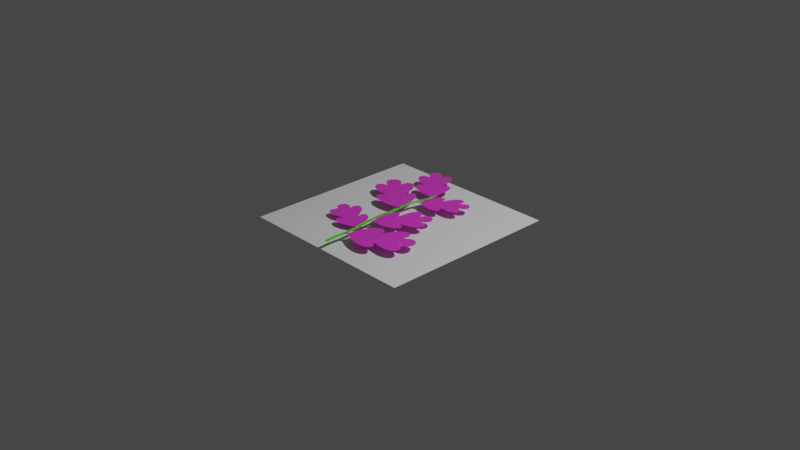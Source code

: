 # Source: OakBranch.blend  (saved by Blender 3.6.13; exported with 4.5.12 LTS)
import bpy
from mathutils import Matrix  # noqa: F401  (used for matrix-valued properties, if any)

bpy.ops.wm.read_factory_settings(use_empty=True)
scene = bpy.context.scene
scene.name = 'Scene'

# ---- collections
col_collection = bpy.data.collections.new('Collection'); scene.collection.children.link(col_collection)
col_treebranch = bpy.data.collections.new('TreeBranch'); scene.collection.children.link(col_treebranch)

# ---- materials (node trees are filled in below, after node groups)
mat_leaf = bpy.data.materials.new('Leaf')
mat_leaf.use_transparent_shadow = False
mat_branch = bpy.data.materials.new('Branch')
mat_branch.use_transparent_shadow = False

# ---- material node trees
mat_leaf.use_nodes = True; mat_leaf.node_tree.nodes.clear()
_N = mat_leaf.node_tree.nodes; _L = mat_leaf.node_tree.links
n0 = _N.new('ShaderNodeBsdfPrincipled'); n0.name = 'Principled BSDF'; n0.location = (10, 300)
n0.distribution = 'GGX'
n0.subsurface_method = 'RANDOM_WALK_SKIN'
n0.inputs[0].default_value = (0.8, 0.04484, 0.6386, 1.0)
n0.inputs[3].default_value = 1.45
n0.inputs[27].default_value = (0.0, 0.0, 0.0, 1.0)
n0.inputs[28].default_value = 1.0
n1 = _N.new('ShaderNodeOutputMaterial'); n1.name = 'Material Output'; n1.location = (300, 300)
_L.new(n0.outputs[0], n1.inputs[0])
n1.is_active_output = True
mat_branch.use_nodes = True; mat_branch.node_tree.nodes.clear()
_N = mat_branch.node_tree.nodes; _L = mat_branch.node_tree.links
n0 = _N.new('ShaderNodeBsdfPrincipled'); n0.name = 'Principled BSDF'; n0.location = (10, 300)
n0.distribution = 'GGX'
n0.subsurface_method = 'RANDOM_WALK_SKIN'
n0.inputs[0].default_value = (0.09374, 0.8, 0.0, 1.0)
n0.inputs[3].default_value = 1.45
n0.inputs[27].default_value = (0.0, 0.0, 0.0, 1.0)
n0.inputs[28].default_value = 1.0
n1 = _N.new('ShaderNodeOutputMaterial'); n1.name = 'Material Output'; n1.location = (300, 300)
_L.new(n0.outputs[0], n1.inputs[0])
n1.is_active_output = True

# ---- world
world_world = bpy.data.worlds.new('World'); scene.world = world_world
world_world.use_nodes = True; world_world.node_tree.nodes.clear()
_N = world_world.node_tree.nodes; _L = world_world.node_tree.links
n0 = _N.new('ShaderNodeOutputWorld'); n0.name = 'World Output'; n0.location = (300, 300)
n1 = _N.new('ShaderNodeBackground'); n1.name = 'Background'; n1.location = (10, 300)
n1.inputs[0].default_value = (0.05088, 0.05088, 0.05088, 1.0)
_L.new(n1.outputs[0], n0.inputs[0])
n0.is_active_output = True
world_world.color = (0.05088, 0.05088, 0.05088)
world_world.use_sun_shadow = False
world_world.sun_shadow_jitter_overblur = 0.0

# ---- cameras
cam_camera = bpy.data.cameras.new('Camera')
cam_camera.clip_end = 100.0
cam_camera.ortho_scale = 7.314

# ---- lights
light_light = bpy.data.lights.new('Light', 'POINT')
light_light.transmission_factor = 0.0
light_light.energy = 1000.0
light_light.shadow_soft_size = 0.1
light_light.shadow_maximum_resolution = 0.006
light_light.use_absolute_resolution = True

# ---- meshes
me_plane_007 = bpy.data.meshes.new('Plane.007')
me_plane_007.from_pydata([(-1.0, -1.0, 0.0), (1.0, -1.0, 0.0), (-1.0, 1.0, 0.0), (1.0, 1.0, 0.0)], [], [(0, 1, 3, 2)])
_uv = me_plane_007.uv_layers.new(name='UVMap')
_uv.uv.foreach_set('vector', [0.0, 0.0, 1.0, 0.0, 1.0, 1.0, 0.0, 1.0])
me_plane_007.update()
me_plane_002 = bpy.data.meshes.new('Plane.002')
me_plane_002.from_pydata([(-0.5406, 0.4223, 0.0), (-0.4225, -0.5161, 0.0), (-0.2773, 2.333, 0.0), (0.0, 0.6137, 0.0), (-0.2588, 0.6441, 0.0), (0.0, 2.415, 0.0), (-0.9361, 1.294, 0.0), (-0.886, 0.7125, 0.0), (-0.1305, 2.395, 0.0), (-0.5327, 0.7048, 0.0), (-0.5051, 1.916, 0.0), (0.0, 1.568, 0.0), (-0.1215, -0.72, 0.0), (0.0, 0.1823, 0.0), (0.0, 1.227, 0.0), (0.0, -0.7542, 0.0), (-0.4355, 1.227, 0.0), (-0.3872, 1.679, 0.0), (-0.7228, -0.1834, 0.0), (0.0, -0.3771, 0.0), (-0.2454, -0.3334, 0.0), (-0.6192, 0.6969, 0.0), (0.0, 0.4132, 0.0), (-0.4438, 0.4745, 0.0), (-0.704, 0.9458, 0.0), (0.0, 0.9205, 0.0), (-0.334, 0.9205, 0.0), (-0.8332, 1.945, 0.0), (0.0, 1.403, 0.0), (-0.4542, 1.611, 0.0), (0.0, 2.148, 0.0), (-0.3966, 2.13, 0.0), (-0.192, 2.144, 0.0), (-0.9393, 0.1601, 0.0), (-0.3684, -0.0331, 0.0), (0.0, -0.08221, 0.0), (-0.3786, 1.934, 0.0), (0.0, 1.914, 0.0), (-0.1894, 1.912, 0.0), (0.0, 0.5134, 0.0), (-0.2804, 0.5494, 0.0), (-0.4611, 0.6281, 0.0), (-0.3248, 1.813, 0.0), (0.0, 1.756, 0.0), (-0.1956, 1.767, 0.0), (-0.5299, 0.279, 0.0), (-0.9811, 0.4542, 0.0), (-0.3262, 0.47, 0.0), (-0.4839, 0.5804, 0.0), (-0.2347, 1.626, 0.0), (-0.3596, 1.737, 0.0), (-0.5055, 1.429, 0.0), (-0.984, 1.721, 0.0), (-0.04381, -0.9289, 0.0), (0.0, -0.9631, 0.0), (0.0, -0.7762, 0.0), (-0.06541, -0.7643, 0.0)], [], [(41, 40, 4, 9), (32, 30, 5, 8), (27, 29, 17, 10), (18, 20, 34, 33), (26, 25, 14, 16), (40, 39, 3, 4), (51, 28, 11, 49), (24, 26, 16, 6), (34, 35, 13, 45), (31, 32, 8, 2), (1, 12, 20, 18), (12, 15, 19, 20), (33, 34, 45, 46), (45, 13, 22, 47), (9, 4, 26, 24), (4, 3, 25, 26), (16, 14, 28, 51), (6, 16, 51, 52), (36, 38, 32, 31), (38, 37, 30, 32), (20, 19, 35, 34), (7, 0, 23, 21), (44, 43, 37, 38), (42, 44, 38, 36), (47, 22, 39, 40), (48, 47, 40, 41), (50, 49, 44, 42), (49, 11, 43, 44), (0, 7, 46, 45), (21, 23, 47, 48), (23, 0, 45, 47), (10, 17, 49, 50), (17, 29, 51, 49), (29, 27, 52, 51), (55, 56, 53, 54), (15, 12, 56, 55)])
_uv = me_plane_002.uv_layers.new(name='UVMap')
_uv.uv.foreach_set('vector', [0.0, 0.5938, 0.25, 0.5938, 0.25, 0.625, 0.0, 0.625, 0.25, 0.9375, 0.5, 0.9375, 0.5, 1.0, 0.25, 1.0, 0.0, 0.8204, 0.2425, 0.8184, 0.2377, 0.869, 0.0, 0.8372, 0.0, 0.4375, 0.25, 0.4375, 0.25, 0.4688, 0.0, 0.4687, 0.25, 0.6875, 0.5, 0.6875, 0.5, 0.75, 0.25, 0.75, 0.25, 0.5938, 0.5, 0.5938, 0.5, 0.625, 0.25, 0.625, 0.25, 0.8125, 0.5, 0.8125, 0.5, 0.875, 0.25, 0.875, 0.0, 0.6875, 0.25, 0.6875, 0.25, 0.75, 0.0, 0.75, 0.25, 0.4688, 0.5, 0.4688, 0.5, 0.5, 0.25, 0.5, 0.0, 0.9375, 0.25, 0.9375, 0.25, 1.0, 0.0, 1.0, 0.0, 0.375, 0.25, 0.375, 0.25, 0.4375, 0.0, 0.4375, 0.25, 0.375, 0.5, 0.375, 0.5, 0.4375, 0.25, 0.4375, 0.0, 0.4687, 0.25, 0.4688, 0.25, 0.5, 0.0, 0.5, 0.25, 0.5, 0.5, 0.5, 0.5, 0.5625, 0.25, 0.5625, 0.0, 0.625, 0.25, 0.625, 0.25, 0.6875, 0.0, 0.6875, 0.25, 0.625, 0.5, 0.625, 0.5, 0.6875, 0.25, 0.6875, 0.25, 0.75, 0.5, 0.75, 0.5, 0.8125, 0.25, 0.8125, 0.0, 0.75, 0.25, 0.75, 0.25, 0.8125, 0.0, 0.8125, 0.0, 0.9062, 0.25, 0.9062, 0.25, 0.9375, 0.0, 0.9375, 0.25, 0.9062, 0.5, 0.9062, 0.5, 0.9375, 0.25, 0.9375, 0.25, 0.4375, 0.5, 0.4375, 0.5, 0.4688, 0.25, 0.4688, 0.0, 0.5131, 0.233, 0.5103, 0.2221, 0.5521, 0.0, 0.5272, 0.25, 0.8906, 0.5, 0.8906, 0.5, 0.9062, 0.25, 0.9062, 0.0, 0.8906, 0.25, 0.8906, 0.25, 0.9062, 0.0, 0.9062, 0.25, 0.5625, 0.5, 0.5625, 0.5, 0.5938, 0.25, 0.5938, 0.0, 0.5625, 0.25, 0.5625, 0.25, 0.5938, 0.0, 0.5938, 0.0, 0.875, 0.25, 0.875, 0.25, 0.8906, 0.0, 0.8906, 0.25, 0.875, 0.5, 0.875, 0.5, 0.8906, 0.25, 0.8906, 0.233, 0.5103, 0.0, 0.5131, 0.0, 0.5, 0.25, 0.5, 0.0, 0.5272, 0.2221, 0.5521, 0.25, 0.5625, 0.0, 0.5625, 0.2221, 0.5521, 0.233, 0.5103, 0.25, 0.5, 0.25, 0.5625, 0.0, 0.8372, 0.2377, 0.869, 0.25, 0.875, 0.0, 0.875, 0.2377, 0.869, 0.2425, 0.8184, 0.25, 0.8125, 0.25, 0.875, 0.2425, 0.8184, 0.0, 0.8204, 0.0, 0.8125, 0.25, 0.8125, 0.5, 0.375, 0.25, 0.375, 0.25, 0.375, 0.5, 0.375, 0.5, 0.375, 0.25, 0.375, 0.25, 0.375, 0.5, 0.375])
me_plane_002.materials.append(mat_leaf)
me_plane_002.update()
me_plane_003 = bpy.data.meshes.new('Plane.003')
me_plane_003.from_pydata([(-0.5406, 0.4223, 0.0), (-0.4225, -0.5161, 0.0), (-0.2773, 2.333, 0.0), (0.0, 0.6137, 0.0), (-0.2588, 0.6441, 0.0), (0.0, 2.415, 0.0), (-0.9361, 1.294, 0.0), (-0.886, 0.7125, 0.0), (-0.1305, 2.395, 0.0), (-0.5327, 0.7048, 0.0), (-0.5051, 1.916, 0.0), (0.0, 1.568, 0.0), (-0.1215, -0.72, 0.0), (0.0, 0.1823, 0.0), (0.0, 1.227, 0.0), (0.0, -0.7542, 0.0), (-0.4355, 1.227, 0.0), (-0.3872, 1.679, 0.0), (-0.7228, -0.1834, 0.0), (0.0, -0.3771, 0.0), (-0.2454, -0.3334, 0.0), (-0.6192, 0.6969, 0.0), (0.0, 0.4132, 0.0), (-0.4438, 0.4745, 0.0), (-0.704, 0.9458, 0.0), (0.0, 0.9205, 0.0), (-0.334, 0.9205, 0.0), (-0.8332, 1.945, 0.0), (0.0, 1.403, 0.0), (-0.4542, 1.611, 0.0), (0.0, 2.148, 0.0), (-0.3966, 2.13, 0.0), (-0.192, 2.144, 0.0), (-0.9393, 0.1601, 0.0), (-0.3684, -0.0331, 0.0), (0.0, -0.08221, 0.0), (-0.3786, 1.934, 0.0), (0.0, 1.914, 0.0), (-0.1894, 1.912, 0.0), (0.0, 0.5134, 0.0), (-0.2804, 0.5494, 0.0), (-0.4611, 0.6281, 0.0), (-0.3248, 1.813, 0.0), (0.0, 1.756, 0.0), (-0.1956, 1.767, 0.0), (-0.5299, 0.279, 0.0), (-0.9811, 0.4542, 0.0), (-0.3262, 0.47, 0.0), (-0.4839, 0.5804, 0.0), (-0.2347, 1.626, 0.0), (-0.3596, 1.737, 0.0), (-0.5055, 1.429, 0.0), (-0.984, 1.721, 0.0), (-0.04381, -0.9289, 0.0), (0.0, -0.9631, 0.0), (0.0, -0.7762, 0.0), (-0.06541, -0.7643, 0.0)], [], [(41, 40, 4, 9), (32, 30, 5, 8), (27, 29, 17, 10), (18, 20, 34, 33), (26, 25, 14, 16), (40, 39, 3, 4), (51, 28, 11, 49), (24, 26, 16, 6), (34, 35, 13, 45), (31, 32, 8, 2), (1, 12, 20, 18), (12, 15, 19, 20), (33, 34, 45, 46), (45, 13, 22, 47), (9, 4, 26, 24), (4, 3, 25, 26), (16, 14, 28, 51), (6, 16, 51, 52), (36, 38, 32, 31), (38, 37, 30, 32), (20, 19, 35, 34), (7, 0, 23, 21), (44, 43, 37, 38), (42, 44, 38, 36), (47, 22, 39, 40), (48, 47, 40, 41), (50, 49, 44, 42), (49, 11, 43, 44), (0, 7, 46, 45), (21, 23, 47, 48), (23, 0, 45, 47), (10, 17, 49, 50), (17, 29, 51, 49), (29, 27, 52, 51), (55, 56, 53, 54), (15, 12, 56, 55)])
_uv = me_plane_003.uv_layers.new(name='UVMap')
_uv.uv.foreach_set('vector', [0.0, 0.5938, 0.25, 0.5938, 0.25, 0.625, 0.0, 0.625, 0.25, 0.9375, 0.5, 0.9375, 0.5, 1.0, 0.25, 1.0, 0.0, 0.8204, 0.2425, 0.8184, 0.2377, 0.869, 0.0, 0.8372, 0.0, 0.4375, 0.25, 0.4375, 0.25, 0.4688, 0.0, 0.4687, 0.25, 0.6875, 0.5, 0.6875, 0.5, 0.75, 0.25, 0.75, 0.25, 0.5938, 0.5, 0.5938, 0.5, 0.625, 0.25, 0.625, 0.25, 0.8125, 0.5, 0.8125, 0.5, 0.875, 0.25, 0.875, 0.0, 0.6875, 0.25, 0.6875, 0.25, 0.75, 0.0, 0.75, 0.25, 0.4688, 0.5, 0.4688, 0.5, 0.5, 0.25, 0.5, 0.0, 0.9375, 0.25, 0.9375, 0.25, 1.0, 0.0, 1.0, 0.0, 0.375, 0.25, 0.375, 0.25, 0.4375, 0.0, 0.4375, 0.25, 0.375, 0.5, 0.375, 0.5, 0.4375, 0.25, 0.4375, 0.0, 0.4687, 0.25, 0.4688, 0.25, 0.5, 0.0, 0.5, 0.25, 0.5, 0.5, 0.5, 0.5, 0.5625, 0.25, 0.5625, 0.0, 0.625, 0.25, 0.625, 0.25, 0.6875, 0.0, 0.6875, 0.25, 0.625, 0.5, 0.625, 0.5, 0.6875, 0.25, 0.6875, 0.25, 0.75, 0.5, 0.75, 0.5, 0.8125, 0.25, 0.8125, 0.0, 0.75, 0.25, 0.75, 0.25, 0.8125, 0.0, 0.8125, 0.0, 0.9062, 0.25, 0.9062, 0.25, 0.9375, 0.0, 0.9375, 0.25, 0.9062, 0.5, 0.9062, 0.5, 0.9375, 0.25, 0.9375, 0.25, 0.4375, 0.5, 0.4375, 0.5, 0.4688, 0.25, 0.4688, 0.0, 0.5131, 0.233, 0.5103, 0.2221, 0.5521, 0.0, 0.5272, 0.25, 0.8906, 0.5, 0.8906, 0.5, 0.9062, 0.25, 0.9062, 0.0, 0.8906, 0.25, 0.8906, 0.25, 0.9062, 0.0, 0.9062, 0.25, 0.5625, 0.5, 0.5625, 0.5, 0.5938, 0.25, 0.5938, 0.0, 0.5625, 0.25, 0.5625, 0.25, 0.5938, 0.0, 0.5938, 0.0, 0.875, 0.25, 0.875, 0.25, 0.8906, 0.0, 0.8906, 0.25, 0.875, 0.5, 0.875, 0.5, 0.8906, 0.25, 0.8906, 0.233, 0.5103, 0.0, 0.5131, 0.0, 0.5, 0.25, 0.5, 0.0, 0.5272, 0.2221, 0.5521, 0.25, 0.5625, 0.0, 0.5625, 0.2221, 0.5521, 0.233, 0.5103, 0.25, 0.5, 0.25, 0.5625, 0.0, 0.8372, 0.2377, 0.869, 0.25, 0.875, 0.0, 0.875, 0.2377, 0.869, 0.2425, 0.8184, 0.25, 0.8125, 0.25, 0.875, 0.2425, 0.8184, 0.0, 0.8204, 0.0, 0.8125, 0.25, 0.8125, 0.5, 0.375, 0.25, 0.375, 0.25, 0.375, 0.5, 0.375, 0.5, 0.375, 0.25, 0.375, 0.25, 0.375, 0.5, 0.375])
me_plane_003.materials.append(mat_leaf)
me_plane_003.update()
me_plane_004 = bpy.data.meshes.new('Plane.004')
me_plane_004.from_pydata([(-0.5406, 0.4223, 0.0), (-0.4225, -0.5161, 0.0), (-0.2773, 2.333, 0.0), (0.0, 0.6137, 0.0), (-0.2588, 0.6441, 0.0), (0.0, 2.415, 0.0), (-0.9361, 1.294, 0.0), (-0.886, 0.7125, 0.0), (-0.1305, 2.395, 0.0), (-0.5327, 0.7048, 0.0), (-0.5051, 1.916, 0.0), (0.0, 1.568, 0.0), (-0.1215, -0.72, 0.0), (0.0, 0.1823, 0.0), (0.0, 1.227, 0.0), (0.0, -0.7542, 0.0), (-0.4355, 1.227, 0.0), (-0.3872, 1.679, 0.0), (-0.7228, -0.1834, 0.0), (0.0, -0.3771, 0.0), (-0.2454, -0.3334, 0.0), (-0.6192, 0.6969, 0.0), (0.0, 0.4132, 0.0), (-0.4438, 0.4745, 0.0), (-0.704, 0.9458, 0.0), (0.0, 0.9205, 0.0), (-0.334, 0.9205, 0.0), (-0.8332, 1.945, 0.0), (0.0, 1.403, 0.0), (-0.4542, 1.611, 0.0), (0.0, 2.148, 0.0), (-0.3966, 2.13, 0.0), (-0.192, 2.144, 0.0), (-0.9393, 0.1601, 0.0), (-0.3684, -0.0331, 0.0), (0.0, -0.08221, 0.0), (-0.3786, 1.934, 0.0), (0.0, 1.914, 0.0), (-0.1894, 1.912, 0.0), (0.0, 0.5134, 0.0), (-0.2804, 0.5494, 0.0), (-0.4611, 0.6281, 0.0), (-0.3248, 1.813, 0.0), (0.0, 1.756, 0.0), (-0.1956, 1.767, 0.0), (-0.5299, 0.279, 0.0), (-0.9811, 0.4542, 0.0), (-0.3262, 0.47, 0.0), (-0.4839, 0.5804, 0.0), (-0.2347, 1.626, 0.0), (-0.3596, 1.737, 0.0), (-0.5055, 1.429, 0.0), (-0.984, 1.721, 0.0), (-0.04381, -0.9289, 0.0), (0.0, -0.9631, 0.0), (0.0, -0.7762, 0.0), (-0.06541, -0.7643, 0.0)], [], [(41, 40, 4, 9), (32, 30, 5, 8), (27, 29, 17, 10), (18, 20, 34, 33), (26, 25, 14, 16), (40, 39, 3, 4), (51, 28, 11, 49), (24, 26, 16, 6), (34, 35, 13, 45), (31, 32, 8, 2), (1, 12, 20, 18), (12, 15, 19, 20), (33, 34, 45, 46), (45, 13, 22, 47), (9, 4, 26, 24), (4, 3, 25, 26), (16, 14, 28, 51), (6, 16, 51, 52), (36, 38, 32, 31), (38, 37, 30, 32), (20, 19, 35, 34), (7, 0, 23, 21), (44, 43, 37, 38), (42, 44, 38, 36), (47, 22, 39, 40), (48, 47, 40, 41), (50, 49, 44, 42), (49, 11, 43, 44), (0, 7, 46, 45), (21, 23, 47, 48), (23, 0, 45, 47), (10, 17, 49, 50), (17, 29, 51, 49), (29, 27, 52, 51), (55, 56, 53, 54), (15, 12, 56, 55)])
_uv = me_plane_004.uv_layers.new(name='UVMap')
_uv.uv.foreach_set('vector', [0.0, 0.5938, 0.25, 0.5938, 0.25, 0.625, 0.0, 0.625, 0.25, 0.9375, 0.5, 0.9375, 0.5, 1.0, 0.25, 1.0, 0.0, 0.8204, 0.2425, 0.8184, 0.2377, 0.869, 0.0, 0.8372, 0.0, 0.4375, 0.25, 0.4375, 0.25, 0.4688, 0.0, 0.4687, 0.25, 0.6875, 0.5, 0.6875, 0.5, 0.75, 0.25, 0.75, 0.25, 0.5938, 0.5, 0.5938, 0.5, 0.625, 0.25, 0.625, 0.25, 0.8125, 0.5, 0.8125, 0.5, 0.875, 0.25, 0.875, 0.0, 0.6875, 0.25, 0.6875, 0.25, 0.75, 0.0, 0.75, 0.25, 0.4688, 0.5, 0.4688, 0.5, 0.5, 0.25, 0.5, 0.0, 0.9375, 0.25, 0.9375, 0.25, 1.0, 0.0, 1.0, 0.0, 0.375, 0.25, 0.375, 0.25, 0.4375, 0.0, 0.4375, 0.25, 0.375, 0.5, 0.375, 0.5, 0.4375, 0.25, 0.4375, 0.0, 0.4687, 0.25, 0.4688, 0.25, 0.5, 0.0, 0.5, 0.25, 0.5, 0.5, 0.5, 0.5, 0.5625, 0.25, 0.5625, 0.0, 0.625, 0.25, 0.625, 0.25, 0.6875, 0.0, 0.6875, 0.25, 0.625, 0.5, 0.625, 0.5, 0.6875, 0.25, 0.6875, 0.25, 0.75, 0.5, 0.75, 0.5, 0.8125, 0.25, 0.8125, 0.0, 0.75, 0.25, 0.75, 0.25, 0.8125, 0.0, 0.8125, 0.0, 0.9062, 0.25, 0.9062, 0.25, 0.9375, 0.0, 0.9375, 0.25, 0.9062, 0.5, 0.9062, 0.5, 0.9375, 0.25, 0.9375, 0.25, 0.4375, 0.5, 0.4375, 0.5, 0.4688, 0.25, 0.4688, 0.0, 0.5131, 0.233, 0.5103, 0.2221, 0.5521, 0.0, 0.5272, 0.25, 0.8906, 0.5, 0.8906, 0.5, 0.9062, 0.25, 0.9062, 0.0, 0.8906, 0.25, 0.8906, 0.25, 0.9062, 0.0, 0.9062, 0.25, 0.5625, 0.5, 0.5625, 0.5, 0.5938, 0.25, 0.5938, 0.0, 0.5625, 0.25, 0.5625, 0.25, 0.5938, 0.0, 0.5938, 0.0, 0.875, 0.25, 0.875, 0.25, 0.8906, 0.0, 0.8906, 0.25, 0.875, 0.5, 0.875, 0.5, 0.8906, 0.25, 0.8906, 0.233, 0.5103, 0.0, 0.5131, 0.0, 0.5, 0.25, 0.5, 0.0, 0.5272, 0.2221, 0.5521, 0.25, 0.5625, 0.0, 0.5625, 0.2221, 0.5521, 0.233, 0.5103, 0.25, 0.5, 0.25, 0.5625, 0.0, 0.8372, 0.2377, 0.869, 0.25, 0.875, 0.0, 0.875, 0.2377, 0.869, 0.2425, 0.8184, 0.25, 0.8125, 0.25, 0.875, 0.2425, 0.8184, 0.0, 0.8204, 0.0, 0.8125, 0.25, 0.8125, 0.5, 0.375, 0.25, 0.375, 0.25, 0.375, 0.5, 0.375, 0.5, 0.375, 0.25, 0.375, 0.25, 0.375, 0.5, 0.375])
me_plane_004.materials.append(mat_leaf)
me_plane_004.update()
me_plane_005 = bpy.data.meshes.new('Plane.005')
me_plane_005.from_pydata([(-0.5406, 0.4223, 0.0), (-0.4225, -0.5161, 0.0), (-0.2773, 2.333, 0.0), (0.0, 0.6137, 0.0), (-0.2588, 0.6441, 0.0), (0.0, 2.415, 0.0), (-0.9361, 1.294, 0.0), (-0.886, 0.7125, 0.0), (-0.1305, 2.395, 0.0), (-0.5327, 0.7048, 0.0), (-0.5051, 1.916, 0.0), (0.0, 1.568, 0.0), (-0.1215, -0.72, 0.0), (0.0, 0.1823, 0.0), (0.0, 1.227, 0.0), (0.0, -0.7542, 0.0), (-0.4355, 1.227, 0.0), (-0.3872, 1.679, 0.0), (-0.7228, -0.1834, 0.0), (0.0, -0.3771, 0.0), (-0.2454, -0.3334, 0.0), (-0.6192, 0.6969, 0.0), (0.0, 0.4132, 0.0), (-0.4438, 0.4745, 0.0), (-0.704, 0.9458, 0.0), (0.0, 0.9205, 0.0), (-0.334, 0.9205, 0.0), (-0.8332, 1.945, 0.0), (0.0, 1.403, 0.0), (-0.4542, 1.611, 0.0), (0.0, 2.148, 0.0), (-0.3966, 2.13, 0.0), (-0.192, 2.144, 0.0), (-0.9393, 0.1601, 0.0), (-0.3684, -0.0331, 0.0), (0.0, -0.08221, 0.0), (-0.3786, 1.934, 0.0), (0.0, 1.914, 0.0), (-0.1894, 1.912, 0.0), (0.0, 0.5134, 0.0), (-0.2804, 0.5494, 0.0), (-0.4611, 0.6281, 0.0), (-0.3248, 1.813, 0.0), (0.0, 1.756, 0.0), (-0.1956, 1.767, 0.0), (-0.5299, 0.279, 0.0), (-0.9811, 0.4542, 0.0), (-0.3262, 0.47, 0.0), (-0.4839, 0.5804, 0.0), (-0.2347, 1.626, 0.0), (-0.3596, 1.737, 0.0), (-0.5055, 1.429, 0.0), (-0.984, 1.721, 0.0), (-0.04381, -0.9289, 0.0), (0.0, -0.9631, 0.0), (0.0, -0.7762, 0.0), (-0.06541, -0.7643, 0.0)], [], [(41, 40, 4, 9), (32, 30, 5, 8), (27, 29, 17, 10), (18, 20, 34, 33), (26, 25, 14, 16), (40, 39, 3, 4), (51, 28, 11, 49), (24, 26, 16, 6), (34, 35, 13, 45), (31, 32, 8, 2), (1, 12, 20, 18), (12, 15, 19, 20), (33, 34, 45, 46), (45, 13, 22, 47), (9, 4, 26, 24), (4, 3, 25, 26), (16, 14, 28, 51), (6, 16, 51, 52), (36, 38, 32, 31), (38, 37, 30, 32), (20, 19, 35, 34), (7, 0, 23, 21), (44, 43, 37, 38), (42, 44, 38, 36), (47, 22, 39, 40), (48, 47, 40, 41), (50, 49, 44, 42), (49, 11, 43, 44), (0, 7, 46, 45), (21, 23, 47, 48), (23, 0, 45, 47), (10, 17, 49, 50), (17, 29, 51, 49), (29, 27, 52, 51), (55, 56, 53, 54), (15, 12, 56, 55)])
_uv = me_plane_005.uv_layers.new(name='UVMap')
_uv.uv.foreach_set('vector', [0.0, 0.5938, 0.25, 0.5938, 0.25, 0.625, 0.0, 0.625, 0.25, 0.9375, 0.5, 0.9375, 0.5, 1.0, 0.25, 1.0, 0.0, 0.8204, 0.2425, 0.8184, 0.2377, 0.869, 0.0, 0.8372, 0.0, 0.4375, 0.25, 0.4375, 0.25, 0.4688, 0.0, 0.4687, 0.25, 0.6875, 0.5, 0.6875, 0.5, 0.75, 0.25, 0.75, 0.25, 0.5938, 0.5, 0.5938, 0.5, 0.625, 0.25, 0.625, 0.25, 0.8125, 0.5, 0.8125, 0.5, 0.875, 0.25, 0.875, 0.0, 0.6875, 0.25, 0.6875, 0.25, 0.75, 0.0, 0.75, 0.25, 0.4688, 0.5, 0.4688, 0.5, 0.5, 0.25, 0.5, 0.0, 0.9375, 0.25, 0.9375, 0.25, 1.0, 0.0, 1.0, 0.0, 0.375, 0.25, 0.375, 0.25, 0.4375, 0.0, 0.4375, 0.25, 0.375, 0.5, 0.375, 0.5, 0.4375, 0.25, 0.4375, 0.0, 0.4687, 0.25, 0.4688, 0.25, 0.5, 0.0, 0.5, 0.25, 0.5, 0.5, 0.5, 0.5, 0.5625, 0.25, 0.5625, 0.0, 0.625, 0.25, 0.625, 0.25, 0.6875, 0.0, 0.6875, 0.25, 0.625, 0.5, 0.625, 0.5, 0.6875, 0.25, 0.6875, 0.25, 0.75, 0.5, 0.75, 0.5, 0.8125, 0.25, 0.8125, 0.0, 0.75, 0.25, 0.75, 0.25, 0.8125, 0.0, 0.8125, 0.0, 0.9062, 0.25, 0.9062, 0.25, 0.9375, 0.0, 0.9375, 0.25, 0.9062, 0.5, 0.9062, 0.5, 0.9375, 0.25, 0.9375, 0.25, 0.4375, 0.5, 0.4375, 0.5, 0.4688, 0.25, 0.4688, 0.0, 0.5131, 0.233, 0.5103, 0.2221, 0.5521, 0.0, 0.5272, 0.25, 0.8906, 0.5, 0.8906, 0.5, 0.9062, 0.25, 0.9062, 0.0, 0.8906, 0.25, 0.8906, 0.25, 0.9062, 0.0, 0.9062, 0.25, 0.5625, 0.5, 0.5625, 0.5, 0.5938, 0.25, 0.5938, 0.0, 0.5625, 0.25, 0.5625, 0.25, 0.5938, 0.0, 0.5938, 0.0, 0.875, 0.25, 0.875, 0.25, 0.8906, 0.0, 0.8906, 0.25, 0.875, 0.5, 0.875, 0.5, 0.8906, 0.25, 0.8906, 0.233, 0.5103, 0.0, 0.5131, 0.0, 0.5, 0.25, 0.5, 0.0, 0.5272, 0.2221, 0.5521, 0.25, 0.5625, 0.0, 0.5625, 0.2221, 0.5521, 0.233, 0.5103, 0.25, 0.5, 0.25, 0.5625, 0.0, 0.8372, 0.2377, 0.869, 0.25, 0.875, 0.0, 0.875, 0.2377, 0.869, 0.2425, 0.8184, 0.25, 0.8125, 0.25, 0.875, 0.2425, 0.8184, 0.0, 0.8204, 0.0, 0.8125, 0.25, 0.8125, 0.5, 0.375, 0.25, 0.375, 0.25, 0.375, 0.5, 0.375, 0.5, 0.375, 0.25, 0.375, 0.25, 0.375, 0.5, 0.375])
me_plane_005.materials.append(mat_leaf)
me_plane_005.update()
me_plane_006 = bpy.data.meshes.new('Plane.006')
me_plane_006.from_pydata([(-0.5406, 0.4223, 0.0), (-0.4225, -0.5161, 0.0), (-0.2773, 2.333, 0.0), (0.0, 0.6137, 0.0), (-0.2588, 0.6441, 0.0), (0.0, 2.415, 0.0), (-0.9361, 1.294, 0.0), (-0.886, 0.7125, 0.0), (-0.1305, 2.395, 0.0), (-0.5327, 0.7048, 0.0), (-0.5051, 1.916, 0.0), (0.0, 1.568, 0.0), (-0.1215, -0.72, 0.0), (0.0, 0.1823, 0.0), (0.0, 1.227, 0.0), (0.0, -0.7542, 0.0), (-0.4355, 1.227, 0.0), (-0.3872, 1.679, 0.0), (-0.7228, -0.1834, 0.0), (0.0, -0.3771, 0.0), (-0.2454, -0.3334, 0.0), (-0.6192, 0.6969, 0.0), (0.0, 0.4132, 0.0), (-0.4438, 0.4745, 0.0), (-0.704, 0.9458, 0.0), (0.0, 0.9205, 0.0), (-0.334, 0.9205, 0.0), (-0.8332, 1.945, 0.0), (0.0, 1.403, 0.0), (-0.4542, 1.611, 0.0), (0.0, 2.148, 0.0), (-0.3966, 2.13, 0.0), (-0.192, 2.144, 0.0), (-0.9393, 0.1601, 0.0), (-0.3684, -0.0331, 0.0), (0.0, -0.08221, 0.0), (-0.3786, 1.934, 0.0), (0.0, 1.914, 0.0), (-0.1894, 1.912, 0.0), (0.0, 0.5134, 0.0), (-0.2804, 0.5494, 0.0), (-0.4611, 0.6281, 0.0), (-0.3248, 1.813, 0.0), (0.0, 1.756, 0.0), (-0.1956, 1.767, 0.0), (-0.5299, 0.279, 0.0), (-0.9811, 0.4542, 0.0), (-0.3262, 0.47, 0.0), (-0.4839, 0.5804, 0.0), (-0.2347, 1.626, 0.0), (-0.3596, 1.737, 0.0), (-0.5055, 1.429, 0.0), (-0.984, 1.721, 0.0), (-0.04381, -0.9289, 0.0), (0.0, -0.9631, 0.0), (0.0, -0.7762, 0.0), (-0.06541, -0.7643, 0.0)], [], [(41, 40, 4, 9), (32, 30, 5, 8), (27, 29, 17, 10), (18, 20, 34, 33), (26, 25, 14, 16), (40, 39, 3, 4), (51, 28, 11, 49), (24, 26, 16, 6), (34, 35, 13, 45), (31, 32, 8, 2), (1, 12, 20, 18), (12, 15, 19, 20), (33, 34, 45, 46), (45, 13, 22, 47), (9, 4, 26, 24), (4, 3, 25, 26), (16, 14, 28, 51), (6, 16, 51, 52), (36, 38, 32, 31), (38, 37, 30, 32), (20, 19, 35, 34), (7, 0, 23, 21), (44, 43, 37, 38), (42, 44, 38, 36), (47, 22, 39, 40), (48, 47, 40, 41), (50, 49, 44, 42), (49, 11, 43, 44), (0, 7, 46, 45), (21, 23, 47, 48), (23, 0, 45, 47), (10, 17, 49, 50), (17, 29, 51, 49), (29, 27, 52, 51), (55, 56, 53, 54), (15, 12, 56, 55)])
_uv = me_plane_006.uv_layers.new(name='UVMap')
_uv.uv.foreach_set('vector', [0.0, 0.5938, 0.25, 0.5938, 0.25, 0.625, 0.0, 0.625, 0.25, 0.9375, 0.5, 0.9375, 0.5, 1.0, 0.25, 1.0, 0.0, 0.8204, 0.2425, 0.8184, 0.2377, 0.869, 0.0, 0.8372, 0.0, 0.4375, 0.25, 0.4375, 0.25, 0.4688, 0.0, 0.4687, 0.25, 0.6875, 0.5, 0.6875, 0.5, 0.75, 0.25, 0.75, 0.25, 0.5938, 0.5, 0.5938, 0.5, 0.625, 0.25, 0.625, 0.25, 0.8125, 0.5, 0.8125, 0.5, 0.875, 0.25, 0.875, 0.0, 0.6875, 0.25, 0.6875, 0.25, 0.75, 0.0, 0.75, 0.25, 0.4688, 0.5, 0.4688, 0.5, 0.5, 0.25, 0.5, 0.0, 0.9375, 0.25, 0.9375, 0.25, 1.0, 0.0, 1.0, 0.0, 0.375, 0.25, 0.375, 0.25, 0.4375, 0.0, 0.4375, 0.25, 0.375, 0.5, 0.375, 0.5, 0.4375, 0.25, 0.4375, 0.0, 0.4687, 0.25, 0.4688, 0.25, 0.5, 0.0, 0.5, 0.25, 0.5, 0.5, 0.5, 0.5, 0.5625, 0.25, 0.5625, 0.0, 0.625, 0.25, 0.625, 0.25, 0.6875, 0.0, 0.6875, 0.25, 0.625, 0.5, 0.625, 0.5, 0.6875, 0.25, 0.6875, 0.25, 0.75, 0.5, 0.75, 0.5, 0.8125, 0.25, 0.8125, 0.0, 0.75, 0.25, 0.75, 0.25, 0.8125, 0.0, 0.8125, 0.0, 0.9062, 0.25, 0.9062, 0.25, 0.9375, 0.0, 0.9375, 0.25, 0.9062, 0.5, 0.9062, 0.5, 0.9375, 0.25, 0.9375, 0.25, 0.4375, 0.5, 0.4375, 0.5, 0.4688, 0.25, 0.4688, 0.0, 0.5131, 0.233, 0.5103, 0.2221, 0.5521, 0.0, 0.5272, 0.25, 0.8906, 0.5, 0.8906, 0.5, 0.9062, 0.25, 0.9062, 0.0, 0.8906, 0.25, 0.8906, 0.25, 0.9062, 0.0, 0.9062, 0.25, 0.5625, 0.5, 0.5625, 0.5, 0.5938, 0.25, 0.5938, 0.0, 0.5625, 0.25, 0.5625, 0.25, 0.5938, 0.0, 0.5938, 0.0, 0.875, 0.25, 0.875, 0.25, 0.8906, 0.0, 0.8906, 0.25, 0.875, 0.5, 0.875, 0.5, 0.8906, 0.25, 0.8906, 0.233, 0.5103, 0.0, 0.5131, 0.0, 0.5, 0.25, 0.5, 0.0, 0.5272, 0.2221, 0.5521, 0.25, 0.5625, 0.0, 0.5625, 0.2221, 0.5521, 0.233, 0.5103, 0.25, 0.5, 0.25, 0.5625, 0.0, 0.8372, 0.2377, 0.869, 0.25, 0.875, 0.0, 0.875, 0.2377, 0.869, 0.2425, 0.8184, 0.25, 0.8125, 0.25, 0.875, 0.2425, 0.8184, 0.0, 0.8204, 0.0, 0.8125, 0.25, 0.8125, 0.5, 0.375, 0.25, 0.375, 0.25, 0.375, 0.5, 0.375, 0.5, 0.375, 0.25, 0.375, 0.25, 0.375, 0.5, 0.375])
me_plane_006.materials.append(mat_leaf)
me_plane_006.update()
me_plane_001 = bpy.data.meshes.new('Plane.001')
me_plane_001.from_pydata([(-0.05917, -1.0, 0.0), (0.05917, -1.0, 0.0), (-0.02616, 3.356, 0.0), (0.02616, 3.356, 0.0), (0.0, -1.0, 0.0), (0.0, 3.439, 0.0), (-0.2266, 1.178, 0.0), (-0.1083, 1.178, 0.0), (-0.1674, 1.22, 0.0), (-0.2035, 1.043, 0.0), (-0.08515, 1.043, 0.0), (-0.1443, 1.082, 0.0), (-0.09564, 1.331, 0.0), (-0.1548, 1.375, 0.0), (-0.214, 1.331, 0.0), (-0.1746, 0.6345, 0.0), (-0.09158, 0.2259, 0.0), (-0.06271, -0.1827, 0.0), (-0.08803, -0.5914, 0.0), (0.0303, -0.5914, 0.0), (0.05562, -0.1827, 0.0), (0.02675, 0.2259, 0.0), (-0.05629, 0.6345, 0.0), (-0.02886, -0.5835, 0.0), (-0.003549, -0.167, 0.0), (-0.03241, 0.2495, 0.0), (-0.1155, 0.6659, 0.0), (-0.06468, 1.736, 0.0), (-0.115, 2.141, 0.0), (-0.08405, 2.546, 0.0), (0.02821, 2.951, 0.0), (-0.1238, 1.788, 0.0), (-0.1742, 2.201, 0.0), (-0.1432, 2.614, 0.0), (-0.03096, 3.027, 0.0), (-0.09013, 2.951, 0.0), (-0.2024, 2.546, 0.0), (-0.2333, 2.141, 0.0), (-0.183, 1.736, 0.0)], [], [(34, 30, 3, 5), (35, 34, 5, 2), (9, 11, 8, 6), (11, 10, 7, 8), (26, 22, 10, 11), (15, 26, 11, 9), (6, 8, 13, 14), (8, 7, 12, 13), (0, 4, 23, 18), (18, 23, 24, 17), (17, 24, 25, 16), (16, 25, 26, 15), (4, 1, 19, 23), (23, 19, 20, 24), (24, 20, 21, 25), (25, 21, 22, 26), (14, 13, 31, 38), (38, 31, 32, 37), (37, 32, 33, 36), (36, 33, 34, 35), (13, 12, 27, 31), (31, 27, 28, 32), (32, 28, 29, 33), (33, 29, 30, 34)])
_uv = me_plane_001.uv_layers.new(name='UVMap')
_uv.uv.foreach_set('vector', [0.5, 0.907, 1.0, 0.907, 1.0, 1.0, 0.5, 1.0, 0.0, 0.907, 0.5, 0.907, 0.5, 1.0, 0.0, 1.0, 0.0, 0.4691, 0.5, 0.4691, 0.5, 0.5, 0.0, 0.5, 0.5, 0.4691, 1.0, 0.4691, 1.0, 0.5, 0.5, 0.5, 0.5, 0.3753, 1.0, 0.3753, 1.0, 0.4691, 0.5, 0.4691, 0.0, 0.3753, 0.5, 0.3753, 0.5, 0.4691, 0.0, 0.4691, 0.0, 0.5, 0.5, 0.5, 0.5, 0.535, 0.0, 0.535, 0.5, 0.5, 1.0, 0.5, 1.0, 0.535, 0.5, 0.535, 0.0, 0.0, 0.5, 0.0, 0.5, 0.09381, 0.0, 0.09381, 0.0, 0.09381, 0.5, 0.09381, 0.5, 0.1876, 0.0, 0.1876, 0.0, 0.1876, 0.5, 0.1876, 0.5, 0.2814, 0.0, 0.2814, 0.0, 0.2814, 0.5, 0.2814, 0.5, 0.3753, 0.0, 0.3753, 0.5, 0.0, 1.0, 0.0, 1.0, 0.09381, 0.5, 0.09381, 0.5, 0.09381, 1.0, 0.09381, 1.0, 0.1876, 0.5, 0.1876, 0.5, 0.1876, 1.0, 0.1876, 1.0, 0.2814, 0.5, 0.2814, 0.5, 0.2814, 1.0, 0.2814, 1.0, 0.3753, 0.5, 0.3753, 0.0, 0.535, 0.5, 0.535, 0.5, 0.628, 0.0, 0.628, 0.0, 0.628, 0.5, 0.628, 0.5, 0.721, 0.0, 0.721, 0.0, 0.721, 0.5, 0.721, 0.5, 0.814, 0.0, 0.814, 0.0, 0.814, 0.5, 0.814, 0.5, 0.907, 0.0, 0.907, 0.5, 0.535, 1.0, 0.535, 1.0, 0.628, 0.5, 0.628, 0.5, 0.628, 1.0, 0.628, 1.0, 0.721, 0.5, 0.721, 0.5, 0.721, 1.0, 0.721, 1.0, 0.814, 0.5, 0.814, 0.5, 0.814, 1.0, 0.814, 1.0, 0.907, 0.5, 0.907])
me_plane_001.materials.append(mat_branch)
me_plane_001.update()
me_plane = bpy.data.meshes.new('Plane')
me_plane.from_pydata([(-0.5406, 0.4223, 0.0), (-0.4225, -0.5161, 0.0), (-0.2773, 2.333, 0.0), (0.0, 0.6137, 0.0), (-0.2588, 0.6441, 0.0), (0.0, 2.415, 0.0), (-0.9361, 1.294, 0.0), (-0.886, 0.7125, 0.0), (-0.1305, 2.395, 0.0), (-0.5327, 0.7048, 0.0), (-0.5051, 1.916, 0.0), (0.0, 1.568, 0.0), (-0.1215, -0.72, 0.0), (0.0, 0.1823, 0.0), (0.0, 1.227, 0.0), (0.0, -0.7542, 0.0), (-0.4355, 1.227, 0.0), (-0.3872, 1.679, 0.0), (-0.7228, -0.1834, 0.0), (0.0, -0.3771, 0.0), (-0.2454, -0.3334, 0.0), (-0.6192, 0.6969, 0.0), (0.0, 0.4132, 0.0), (-0.4438, 0.4745, 0.0), (-0.704, 0.9458, 0.0), (0.0, 0.9205, 0.0), (-0.334, 0.9205, 0.0), (-0.8332, 1.945, 0.0), (0.0, 1.403, 0.0), (-0.4542, 1.611, 0.0), (0.0, 2.148, 0.0), (-0.3966, 2.13, 0.0), (-0.192, 2.144, 0.0), (-0.9393, 0.1601, 0.0), (-0.3684, -0.0331, 0.0), (0.0, -0.08221, 0.0), (-0.3786, 1.934, 0.0), (0.0, 1.914, 0.0), (-0.1894, 1.912, 0.0), (0.0, 0.5134, 0.0), (-0.2804, 0.5494, 0.0), (-0.4611, 0.6281, 0.0), (-0.3248, 1.813, 0.0), (0.0, 1.756, 0.0), (-0.1956, 1.767, 0.0), (-0.5299, 0.279, 0.0), (-0.9811, 0.4542, 0.0), (-0.3262, 0.47, 0.0), (-0.4839, 0.5804, 0.0), (-0.2347, 1.626, 0.0), (-0.3596, 1.737, 0.0), (-0.5055, 1.429, 0.0), (-0.984, 1.721, 0.0), (-0.04381, -0.9289, 0.0), (0.0, -0.9631, 0.0), (0.0, -0.7762, 0.0), (-0.06541, -0.7643, 0.0)], [], [(41, 40, 4, 9), (32, 30, 5, 8), (27, 29, 17, 10), (18, 20, 34, 33), (26, 25, 14, 16), (40, 39, 3, 4), (51, 28, 11, 49), (24, 26, 16, 6), (34, 35, 13, 45), (31, 32, 8, 2), (1, 12, 20, 18), (12, 15, 19, 20), (33, 34, 45, 46), (45, 13, 22, 47), (9, 4, 26, 24), (4, 3, 25, 26), (16, 14, 28, 51), (6, 16, 51, 52), (36, 38, 32, 31), (38, 37, 30, 32), (20, 19, 35, 34), (7, 0, 23, 21), (44, 43, 37, 38), (42, 44, 38, 36), (47, 22, 39, 40), (48, 47, 40, 41), (50, 49, 44, 42), (49, 11, 43, 44), (0, 7, 46, 45), (21, 23, 47, 48), (23, 0, 45, 47), (10, 17, 49, 50), (17, 29, 51, 49), (29, 27, 52, 51), (55, 56, 53, 54), (15, 12, 56, 55)])
_uv = me_plane.uv_layers.new(name='UVMap')
_uv.uv.foreach_set('vector', [0.0, 0.5938, 0.25, 0.5938, 0.25, 0.625, 0.0, 0.625, 0.25, 0.9375, 0.5, 0.9375, 0.5, 1.0, 0.25, 1.0, 0.0, 0.8204, 0.2425, 0.8184, 0.2377, 0.869, 0.0, 0.8372, 0.0, 0.4375, 0.25, 0.4375, 0.25, 0.4688, 0.0, 0.4687, 0.25, 0.6875, 0.5, 0.6875, 0.5, 0.75, 0.25, 0.75, 0.25, 0.5938, 0.5, 0.5938, 0.5, 0.625, 0.25, 0.625, 0.25, 0.8125, 0.5, 0.8125, 0.5, 0.875, 0.25, 0.875, 0.0, 0.6875, 0.25, 0.6875, 0.25, 0.75, 0.0, 0.75, 0.25, 0.4688, 0.5, 0.4688, 0.5, 0.5, 0.25, 0.5, 0.0, 0.9375, 0.25, 0.9375, 0.25, 1.0, 0.0, 1.0, 0.0, 0.375, 0.25, 0.375, 0.25, 0.4375, 0.0, 0.4375, 0.25, 0.375, 0.5, 0.375, 0.5, 0.4375, 0.25, 0.4375, 0.0, 0.4687, 0.25, 0.4688, 0.25, 0.5, 0.0, 0.5, 0.25, 0.5, 0.5, 0.5, 0.5, 0.5625, 0.25, 0.5625, 0.0, 0.625, 0.25, 0.625, 0.25, 0.6875, 0.0, 0.6875, 0.25, 0.625, 0.5, 0.625, 0.5, 0.6875, 0.25, 0.6875, 0.25, 0.75, 0.5, 0.75, 0.5, 0.8125, 0.25, 0.8125, 0.0, 0.75, 0.25, 0.75, 0.25, 0.8125, 0.0, 0.8125, 0.0, 0.9062, 0.25, 0.9062, 0.25, 0.9375, 0.0, 0.9375, 0.25, 0.9062, 0.5, 0.9062, 0.5, 0.9375, 0.25, 0.9375, 0.25, 0.4375, 0.5, 0.4375, 0.5, 0.4688, 0.25, 0.4688, 0.0, 0.5131, 0.233, 0.5103, 0.2221, 0.5521, 0.0, 0.5272, 0.25, 0.8906, 0.5, 0.8906, 0.5, 0.9062, 0.25, 0.9062, 0.0, 0.8906, 0.25, 0.8906, 0.25, 0.9062, 0.0, 0.9062, 0.25, 0.5625, 0.5, 0.5625, 0.5, 0.5938, 0.25, 0.5938, 0.0, 0.5625, 0.25, 0.5625, 0.25, 0.5938, 0.0, 0.5938, 0.0, 0.875, 0.25, 0.875, 0.25, 0.8906, 0.0, 0.8906, 0.25, 0.875, 0.5, 0.875, 0.5, 0.8906, 0.25, 0.8906, 0.233, 0.5103, 0.0, 0.5131, 0.0, 0.5, 0.25, 0.5, 0.0, 0.5272, 0.2221, 0.5521, 0.25, 0.5625, 0.0, 0.5625, 0.2221, 0.5521, 0.233, 0.5103, 0.25, 0.5, 0.25, 0.5625, 0.0, 0.8372, 0.2377, 0.869, 0.25, 0.875, 0.0, 0.875, 0.2377, 0.869, 0.2425, 0.8184, 0.25, 0.8125, 0.25, 0.875, 0.2425, 0.8184, 0.0, 0.8204, 0.0, 0.8125, 0.25, 0.8125, 0.5, 0.375, 0.25, 0.375, 0.25, 0.375, 0.5, 0.375, 0.5, 0.375, 0.25, 0.375, 0.25, 0.375, 0.5, 0.375])
me_plane.materials.append(mat_leaf)
me_plane.update()

# ---- objects
ob_light = bpy.data.objects.new('Light', light_light)
ob_camera = bpy.data.objects.new('Camera', cam_camera)
ob_empty = bpy.data.objects.new('Empty', None)
ob_bake = bpy.data.objects.new('Bake', me_plane_007)
ob_leaf_001 = bpy.data.objects.new('Leaf.001', me_plane_002)
ob_leaf_002 = bpy.data.objects.new('Leaf.002', me_plane_003)
ob_leaf_003 = bpy.data.objects.new('Leaf.003', me_plane_004)
ob_leaf_004 = bpy.data.objects.new('Leaf.004', me_plane_005)
ob_leaf_005 = bpy.data.objects.new('Leaf.005', me_plane_006)
ob_branch = bpy.data.objects.new('Branch', me_plane_001)
ob_leaf = bpy.data.objects.new('Leaf', me_plane)

# ---- transforms, parenting, visibility, modifiers, constraints
ob_light.location = (4.076, 1.005, 5.904)
ob_light.rotation_euler = (0.6503, 0.05522, 1.866)
ob_light.lock_rotations_4d = False
ob_light.empty_display_type = 'ARROWS'
ob_light.color = (0.0, 0.0, 0.0, 0.0)
ob_light.lineart.crease_threshold = 0.0
ob_camera.location = (7.359, -6.926, 4.958)
ob_camera.rotation_euler = (1.109, 0.0, 0.8149)
ob_camera.lock_rotations_4d = False
ob_camera.empty_display_type = 'ARROWS'
ob_camera.color = (0.0, 0.0, 0.0, 0.0)
ob_camera.display_type = 'WIRE'
ob_camera.lineart.crease_threshold = 0.0
ob_empty.location = (0.0, 0.0, -1.052)
ob_empty.empty_display_type = 'IMAGE'
ob_empty.empty_display_size = 5.0
ob_empty.use_empty_image_alpha = True
ob_empty.color = (1.0, 1.0, 1.0, 0.25)
ob_bake.location = (0.0, 0.0, 0.0)
ob_leaf_001.location = (0.106, 0.3608, 0.08972)
ob_leaf_001.rotation_euler = (0.0, -0.0, -0.9888)
ob_leaf_001.scale = (0.1621, 0.1621, 0.1621)
_m = ob_leaf_001.modifiers.new('Mirror', 'MIRROR')
_m.use_clip = True
_m = ob_leaf_001.modifiers.new('Subdivision', 'SUBSURF')
_m.levels = 2
ob_leaf_002.location = (-0.2064, 0.1616, 0.08972)
ob_leaf_002.rotation_euler = (0.0, -0.0, 0.8902)
ob_leaf_002.scale = (0.2148, 0.2148, 0.2148)
_m = ob_leaf_002.modifiers.new('Mirror', 'MIRROR')
_m.use_clip = True
_m = ob_leaf_002.modifiers.new('Subdivision', 'SUBSURF')
_m.levels = 2
ob_leaf_003.location = (0.08645, -0.2338, 0.08972)
ob_leaf_003.rotation_euler = (0.0, -0.0, -0.684)
ob_leaf_003.scale = (0.185, 0.185, 0.185)
_m = ob_leaf_003.modifiers.new('Mirror', 'MIRROR')
_m.use_clip = True
_m = ob_leaf_003.modifiers.new('Subdivision', 'SUBSURF')
_m.levels = 2
ob_leaf_004.location = (0.1791, -0.63, 0.08972)
ob_leaf_004.rotation_euler = (0.0, -0.0, -1.079)
ob_leaf_004.scale = (0.2148, 0.2148, 0.2148)
_m = ob_leaf_004.modifiers.new('Mirror', 'MIRROR')
_m.use_clip = True
_m = ob_leaf_004.modifiers.new('Subdivision', 'SUBSURF')
_m.levels = 2
ob_leaf_005.location = (-0.1808, -0.446, 0.06043)
ob_leaf_005.rotation_euler = (0.0, -0.0, 1.164)
ob_leaf_005.scale = (0.1742, 0.1742, 0.1742)
_m = ob_leaf_005.modifiers.new('Mirror', 'MIRROR')
_m.use_clip = True
_m = ob_leaf_005.modifiers.new('Subdivision', 'SUBSURF')
_m.levels = 2
ob_branch.location = (0.003883, -0.631, 0.08972)
ob_branch.scale = (0.3421, 0.3421, 0.3421)
ob_leaf.location = (-0.1217, 0.5904, 0.08972)
ob_leaf.rotation_euler = (0.0, -0.0, 0.6843)
ob_leaf.scale = (0.1883, 0.1883, 0.1883)
_m = ob_leaf.modifiers.new('Mirror', 'MIRROR')
_m.use_clip = True
_m = ob_leaf.modifiers.new('Subdivision', 'SUBSURF')
_m.levels = 2

# ---- collection membership
col_collection.objects.link(ob_light)
col_collection.objects.link(ob_camera)
col_collection.objects.link(ob_empty)
col_collection.objects.link(ob_bake)
col_treebranch.objects.link(ob_leaf_001)
col_treebranch.objects.link(ob_leaf_002)
col_treebranch.objects.link(ob_leaf_003)
col_treebranch.objects.link(ob_leaf_004)
col_treebranch.objects.link(ob_leaf_005)
col_treebranch.objects.link(ob_branch)
col_treebranch.objects.link(ob_leaf)

# ---- scene / render settings (as saved in the file)
scene.camera = ob_camera
scene.frame_start = 1; scene.frame_end = 250; scene.frame_set(1)
scene.render.engine = 'BLENDER_EEVEE_NEXT'
scene.cycles.sampling_pattern = 'TABULATED_SOBOL'
scene.view_settings.view_transform = 'Filmic'
bpy.context.view_layer.update()
